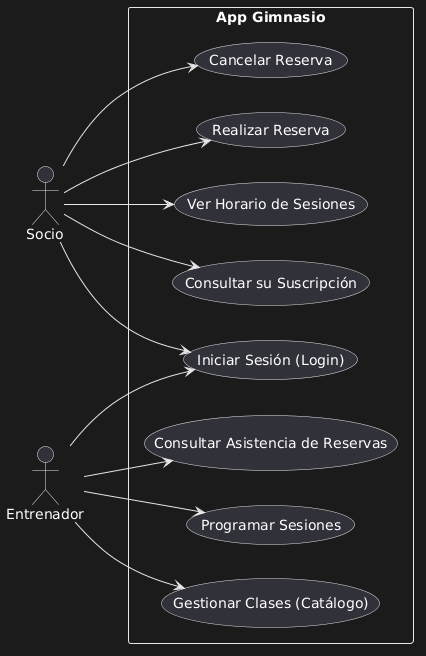

The diagram above was rendered by PlantUML. Its source (embedded in the PNG):
@startuml
left to right direction

' --- ACTORES ---
actor "Socio" as Socio
actor "Entrenador" as Entrenador

' --- SISTEMA (Frontera) ---
rectangle "App Gimnasio" {
  
  ' Funciones Comunes (Heredadas de Usuario)
  usecase "Iniciar Sesión (Login)" as Login

  ' Funciones del Socio
  usecase "Consultar su Suscripción" as VerSuscripcion
  usecase "Ver Horario de Sesiones" as VerHorario
  usecase "Realizar Reserva" as Reservar
  usecase "Cancelar Reserva" as Cancelar

  ' Funciones del Entrenador (Modo Gestión)
  usecase "Gestionar Clases (Catálogo)" as GestClases
  usecase "Programar Sesiones" as ProgSesiones
  usecase "Consultar Asistencia de Reservas" as VerAsistencia
}

' --- CONEXIONES ---
' Ambos actores necesitan hacer login
Socio --> Login
Entrenador --> Login

' Acciones específicas del Socio
Socio --> VerSuscripcion
Socio --> VerHorario
Socio --> Reservar
Socio --> Cancelar

' Acciones específicas del Entrenador
Entrenador --> GestClases
Entrenador --> ProgSesiones
Entrenador --> VerAsistencia
@enduml